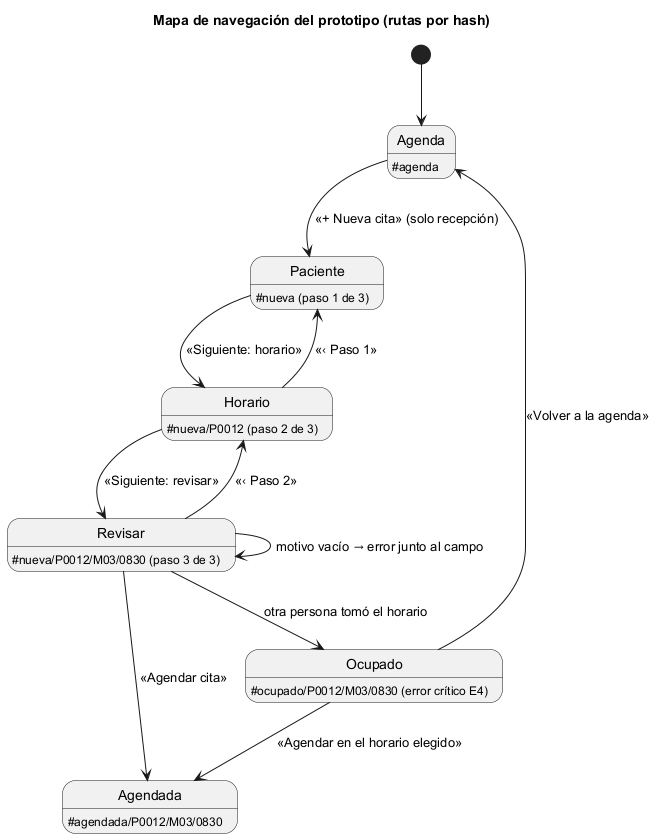

The diagram above was rendered by PlantUML. Its source (embedded in the PNG):
@startuml semana-11-mapa-navegacion
title Mapa de navegación del prototipo (rutas por hash)
hide empty description
[*] --> Agenda
Agenda : &#35;agenda
Paciente : &#35;nueva (paso 1 de 3)
Horario : &#35;nueva/P0012 (paso 2 de 3)
Revisar : &#35;nueva/P0012/M03/0830 (paso 3 de 3)
Agendada : &#35;agendada/P0012/M03/0830
Ocupado : &#35;ocupado/P0012/M03/0830 (error crítico E4)
Agenda --> Paciente : «+ Nueva cita» (solo recepción)
Paciente --> Horario : «Siguiente: horario»
Horario --> Revisar : «Siguiente: revisar»
Revisar --> Revisar : motivo vacío → error junto al campo
Revisar --> Agendada : «Agendar cita»
Revisar --> Ocupado : otra persona tomó el horario
Ocupado --> Agendada : «Agendar en el horario elegido»
Ocupado --> Agenda : «Volver a la agenda»
Horario --> Paciente : «‹ Paso 1»
Revisar --> Horario : «‹ Paso 2»
@enduml